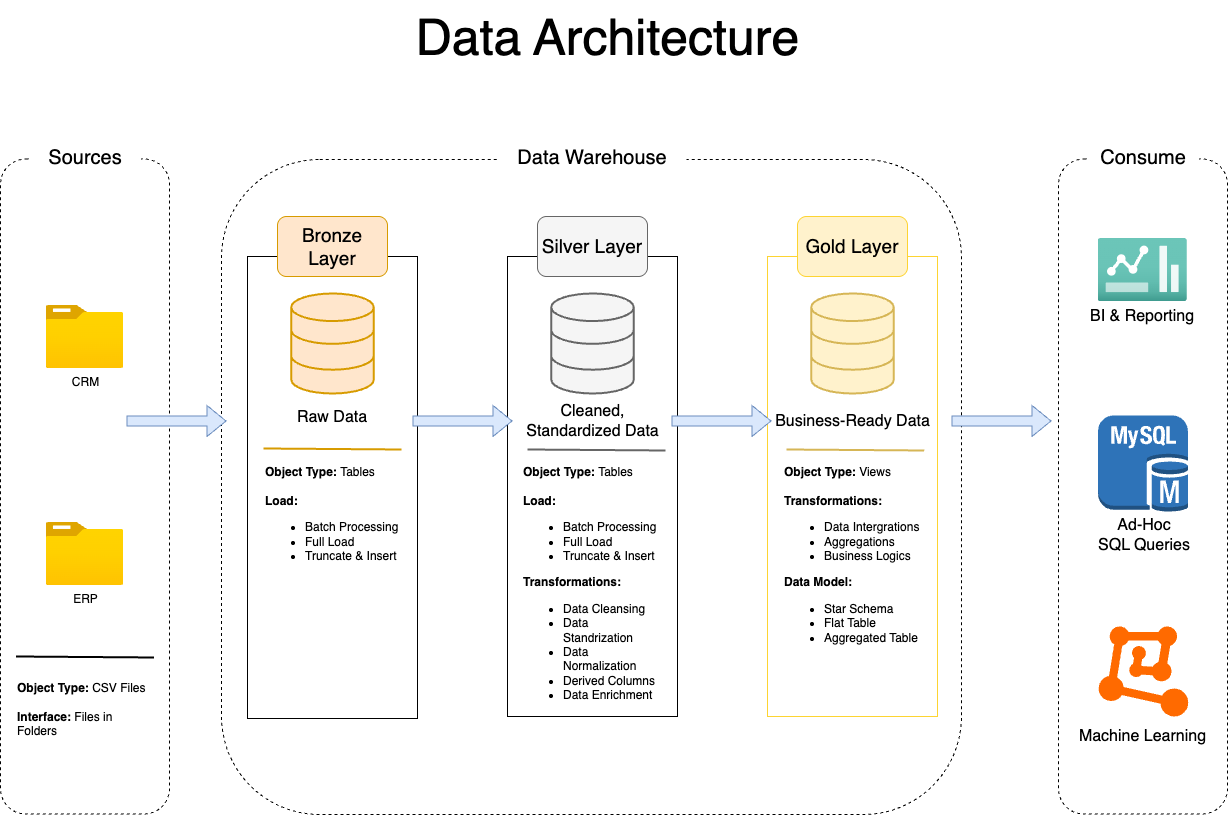

The diagram above was exported from draw.io. Its source (the exported page's mxGraphModel, read from the mxfile embedded in the PNG):
<mxGraphModel dx="1851" dy="1413" grid="0" gridSize="10" guides="1" tooltips="1" connect="1" arrows="1" fold="1" page="1" pageScale="1" pageWidth="827" pageHeight="1169" math="0" shadow="0">
  <root>
    <mxCell id="0" />
    <mxCell id="1" parent="0" />
    <mxCell id="O1DWiaECIwjqGD8SOsaT-110" value="" style="rounded=1;whiteSpace=wrap;html=1;strokeColor=default;fillColor=none;dashed=1;" vertex="1" parent="1">
      <mxGeometry x="203" y="326.5" width="169" height="655" as="geometry" />
    </mxCell>
    <mxCell id="O1DWiaECIwjqGD8SOsaT-93" value="" style="rounded=1;whiteSpace=wrap;html=1;strokeColor=default;fillColor=none;dashed=1;" vertex="1" parent="1">
      <mxGeometry x="424" y="327" width="740" height="655" as="geometry" />
    </mxCell>
    <mxCell id="O1DWiaECIwjqGD8SOsaT-47" value="" style="rounded=0;whiteSpace=wrap;html=1;fillColor=none;fontColor=#000000;strokeWidth=1;" vertex="1" parent="1">
      <mxGeometry x="450" y="424" width="170" height="462" as="geometry" />
    </mxCell>
    <mxCell id="O1DWiaECIwjqGD8SOsaT-48" value="&lt;font style=&quot;font-size: 19px;&quot;&gt;Bronze Layer&lt;/font&gt;" style="rounded=1;whiteSpace=wrap;html=1;strokeColor=#d79b00;strokeWidth=1;fillColor=#ffe6cc;fontColor=#000000;" vertex="1" parent="1">
      <mxGeometry x="480" y="384" width="110" height="60" as="geometry" />
    </mxCell>
    <mxCell id="O1DWiaECIwjqGD8SOsaT-62" value="ERP" style="image;aspect=fixed;html=1;points=[];align=center;fontSize=12;image=img/lib/azure2/general/Folder_Blank.svg;fontColor=#000000;strokeWidth=1;" vertex="1" parent="1">
      <mxGeometry x="248.69" y="690" width="77.63" height="63" as="geometry" />
    </mxCell>
    <mxCell id="O1DWiaECIwjqGD8SOsaT-69" value="" style="rounded=0;whiteSpace=wrap;html=1;fillColor=none;fontColor=#000000;strokeWidth=1;" vertex="1" parent="1">
      <mxGeometry x="710" y="424" width="170" height="460" as="geometry" />
    </mxCell>
    <mxCell id="O1DWiaECIwjqGD8SOsaT-70" value="&lt;font style=&quot;font-size: 19px;&quot;&gt;Silver Layer&lt;/font&gt;" style="rounded=1;whiteSpace=wrap;html=1;strokeColor=#666666;strokeWidth=1;fillColor=#f5f5f5;fontColor=#000000;" vertex="1" parent="1">
      <mxGeometry x="740" y="384" width="110" height="60" as="geometry" />
    </mxCell>
    <mxCell id="O1DWiaECIwjqGD8SOsaT-82" value="" style="rounded=0;whiteSpace=wrap;html=1;fillColor=none;fontColor=#000000;strokeWidth=1;strokeColor=light-dark(#FDD432,#261D00);" vertex="1" parent="1">
      <mxGeometry x="970" y="424" width="170" height="460" as="geometry" />
    </mxCell>
    <mxCell id="O1DWiaECIwjqGD8SOsaT-83" value="&lt;font style=&quot;font-size: 19px;&quot;&gt;Gold Layer&lt;/font&gt;" style="rounded=1;whiteSpace=wrap;html=1;strokeColor=light-dark(#FDD432,#261D00);strokeWidth=1;fillColor=#fff2cc;" vertex="1" parent="1">
      <mxGeometry x="1000" y="384" width="110" height="60" as="geometry" />
    </mxCell>
    <mxCell id="O1DWiaECIwjqGD8SOsaT-88" value="&lt;font style=&quot;font-size: 50px;&quot;&gt;Data Architecture&lt;/font&gt;" style="text;html=1;align=center;verticalAlign=middle;resizable=0;points=[];autosize=1;strokeColor=none;fillColor=none;" vertex="1" parent="1">
      <mxGeometry x="609" y="168" width="402" height="72" as="geometry" />
    </mxCell>
    <mxCell id="O1DWiaECIwjqGD8SOsaT-91" value="" style="shape=flexArrow;endArrow=classic;html=1;rounded=0;entryX=0;entryY=0.5;entryDx=0;entryDy=0;fillColor=#dae8fc;strokeColor=#6c8ebf;" edge="1" parent="1">
      <mxGeometry width="50" height="50" relative="1" as="geometry">
        <mxPoint x="329" y="588.5" as="sourcePoint" />
        <mxPoint x="429" y="588.5" as="targetPoint" />
      </mxGeometry>
    </mxCell>
    <mxCell id="O1DWiaECIwjqGD8SOsaT-94" value="" style="html=1;verticalLabelPosition=bottom;align=center;labelBackgroundColor=#ffffff;verticalAlign=top;strokeWidth=2;strokeColor=#d79b00;shadow=0;dashed=0;shape=mxgraph.ios7.icons.data;fillColor=#ffe6cc;" vertex="1" parent="1">
      <mxGeometry x="493.77" y="461" width="82.47" height="100" as="geometry" />
    </mxCell>
    <mxCell id="O1DWiaECIwjqGD8SOsaT-95" value="" style="html=1;verticalLabelPosition=bottom;align=center;labelBackgroundColor=#ffffff;verticalAlign=top;strokeWidth=2;strokeColor=#666666;shadow=0;dashed=0;shape=mxgraph.ios7.icons.data;fillColor=#f5f5f5;fontColor=#333333;" vertex="1" parent="1">
      <mxGeometry x="753.77" y="461" width="82.47" height="100" as="geometry" />
    </mxCell>
    <mxCell id="O1DWiaECIwjqGD8SOsaT-96" value="" style="html=1;verticalLabelPosition=bottom;align=center;labelBackgroundColor=#ffffff;verticalAlign=top;strokeWidth=2;strokeColor=#d6b656;shadow=0;dashed=0;shape=mxgraph.ios7.icons.data;fillColor=#fff2cc;" vertex="1" parent="1">
      <mxGeometry x="1013.77" y="461" width="82.47" height="100" as="geometry" />
    </mxCell>
    <mxCell id="O1DWiaECIwjqGD8SOsaT-97" value="&lt;font style=&quot;font-size: 20px;&quot;&gt;Data Warehouse&lt;/font&gt;" style="rounded=0;whiteSpace=wrap;html=1;strokeColor=none;" vertex="1" parent="1">
      <mxGeometry x="701" y="295" width="188" height="60" as="geometry" />
    </mxCell>
    <mxCell id="O1DWiaECIwjqGD8SOsaT-98" value="&lt;font style=&quot;font-size: 16px;&quot;&gt;Raw Data&lt;/font&gt;" style="text;html=1;align=center;verticalAlign=middle;whiteSpace=wrap;rounded=0;" vertex="1" parent="1">
      <mxGeometry x="491" y="570" width="88" height="30" as="geometry" />
    </mxCell>
    <mxCell id="O1DWiaECIwjqGD8SOsaT-100" value="&lt;span style=&quot;font-size: 16px;&quot;&gt;Cleaned, Standardized Data&lt;/span&gt;" style="text;html=1;align=center;verticalAlign=middle;whiteSpace=wrap;rounded=0;" vertex="1" parent="1">
      <mxGeometry x="721.5" y="574" width="147" height="30" as="geometry" />
    </mxCell>
    <mxCell id="O1DWiaECIwjqGD8SOsaT-101" value="&lt;span style=&quot;font-size: 16px;&quot;&gt;Business-Ready Data&lt;/span&gt;" style="text;html=1;align=center;verticalAlign=middle;whiteSpace=wrap;rounded=0;" vertex="1" parent="1">
      <mxGeometry x="971.75" y="574" width="166.5" height="30" as="geometry" />
    </mxCell>
    <mxCell id="O1DWiaECIwjqGD8SOsaT-102" value="" style="endArrow=none;html=1;rounded=0;exitX=0.124;exitY=0.588;exitDx=0;exitDy=0;exitPerimeter=0;entryX=0.935;entryY=0.591;entryDx=0;entryDy=0;entryPerimeter=0;fillColor=#ffe6cc;strokeColor=#d79b00;strokeWidth=2;" edge="1" parent="1">
      <mxGeometry width="50" height="50" relative="1" as="geometry">
        <mxPoint x="466.06999999999994" y="616" as="sourcePoint" />
        <mxPoint x="603.94" y="616.99" as="targetPoint" />
      </mxGeometry>
    </mxCell>
    <mxCell id="O1DWiaECIwjqGD8SOsaT-103" value="" style="endArrow=none;html=1;rounded=0;exitX=0.124;exitY=0.588;exitDx=0;exitDy=0;exitPerimeter=0;entryX=0.935;entryY=0.591;entryDx=0;entryDy=0;entryPerimeter=0;fillColor=#f5f5f5;strokeColor=#666666;strokeWidth=2;" edge="1" parent="1">
      <mxGeometry width="50" height="50" relative="1" as="geometry">
        <mxPoint x="730.0600000000001" y="617" as="sourcePoint" />
        <mxPoint x="867.9300000000002" y="617.99" as="targetPoint" />
      </mxGeometry>
    </mxCell>
    <mxCell id="O1DWiaECIwjqGD8SOsaT-104" value="" style="endArrow=none;html=1;rounded=0;exitX=0.124;exitY=0.588;exitDx=0;exitDy=0;exitPerimeter=0;entryX=0.935;entryY=0.591;entryDx=0;entryDy=0;entryPerimeter=0;fillColor=#fff2cc;strokeColor=#d6b656;strokeWidth=2;" edge="1" parent="1">
      <mxGeometry width="50" height="50" relative="1" as="geometry">
        <mxPoint x="989" y="617" as="sourcePoint" />
        <mxPoint x="1126.8700000000001" y="617.99" as="targetPoint" />
      </mxGeometry>
    </mxCell>
    <mxCell id="O1DWiaECIwjqGD8SOsaT-105" value="&lt;font&gt;&lt;b style=&quot;&quot;&gt;Object Type: &lt;/b&gt;Tables&lt;/font&gt;&lt;div&gt;&lt;font&gt;&lt;b style=&quot;&quot;&gt;&lt;br&gt;&lt;/b&gt;&lt;/font&gt;&lt;/div&gt;&lt;div&gt;&lt;font&gt;&lt;b style=&quot;&quot;&gt;Load:&lt;/b&gt;&lt;/font&gt;&lt;/div&gt;&lt;div&gt;&lt;ul&gt;&lt;li&gt;&lt;span style=&quot;background-color: transparent; color: light-dark(rgb(0, 0, 0), rgb(255, 255, 255));&quot;&gt;Batch Processing&lt;/span&gt;&lt;/li&gt;&lt;li&gt;&lt;span style=&quot;background-color: transparent; color: light-dark(rgb(0, 0, 0), rgb(255, 255, 255));&quot;&gt;Full Load&lt;/span&gt;&lt;/li&gt;&lt;li&gt;&lt;span style=&quot;background-color: transparent; color: light-dark(rgb(0, 0, 0), rgb(255, 255, 255));&quot;&gt;Truncate &amp;amp; Insert&lt;/span&gt;&lt;/li&gt;&lt;/ul&gt;&lt;/div&gt;" style="text;html=1;align=left;verticalAlign=top;whiteSpace=wrap;rounded=0;" vertex="1" parent="1">
      <mxGeometry x="466" y="626" width="140" height="119" as="geometry" />
    </mxCell>
    <mxCell id="O1DWiaECIwjqGD8SOsaT-107" value="&lt;font&gt;&lt;b style=&quot;&quot;&gt;Object Type: &lt;/b&gt;Tables&lt;/font&gt;&lt;div&gt;&lt;font&gt;&lt;b style=&quot;&quot;&gt;&lt;br&gt;&lt;/b&gt;&lt;/font&gt;&lt;/div&gt;&lt;div&gt;&lt;font&gt;&lt;b style=&quot;&quot;&gt;Load:&lt;/b&gt;&lt;/font&gt;&lt;/div&gt;&lt;div&gt;&lt;ul&gt;&lt;li&gt;&lt;span style=&quot;background-color: transparent; color: light-dark(rgb(0, 0, 0), rgb(255, 255, 255));&quot;&gt;Batch Processing&lt;/span&gt;&lt;/li&gt;&lt;li&gt;&lt;span style=&quot;background-color: transparent; color: light-dark(rgb(0, 0, 0), rgb(255, 255, 255));&quot;&gt;Full Load&lt;/span&gt;&lt;/li&gt;&lt;li&gt;&lt;span style=&quot;background-color: transparent; color: light-dark(rgb(0, 0, 0), rgb(255, 255, 255));&quot;&gt;Truncate &amp;amp; Insert&lt;/span&gt;&lt;/li&gt;&lt;/ul&gt;&lt;div&gt;&lt;b&gt;Transformations:&lt;/b&gt;&lt;/div&gt;&lt;/div&gt;&lt;div&gt;&lt;ul&gt;&lt;li&gt;Data Cleansing&lt;/li&gt;&lt;li&gt;Data Standrization&lt;/li&gt;&lt;li&gt;Data Normalization&lt;/li&gt;&lt;li&gt;Derived Columns&lt;/li&gt;&lt;li&gt;Data Enrichment&lt;/li&gt;&lt;/ul&gt;&lt;/div&gt;" style="text;html=1;align=left;verticalAlign=top;whiteSpace=wrap;rounded=0;labelPosition=center;verticalLabelPosition=middle;" vertex="1" parent="1">
      <mxGeometry x="724" y="626" width="140" height="248" as="geometry" />
    </mxCell>
    <mxCell id="O1DWiaECIwjqGD8SOsaT-108" value="&lt;font&gt;&lt;b style=&quot;&quot;&gt;Object Type: &lt;/b&gt;Views&lt;/font&gt;&lt;div&gt;&lt;br&gt;&lt;/div&gt;&lt;div&gt;&lt;div&gt;&lt;b&gt;Transformations:&lt;/b&gt;&lt;/div&gt;&lt;/div&gt;&lt;div&gt;&lt;ul&gt;&lt;li&gt;Data Intergrations&lt;/li&gt;&lt;li&gt;Aggregations&lt;/li&gt;&lt;li&gt;Business Logics&lt;/li&gt;&lt;/ul&gt;&lt;/div&gt;&lt;div&gt;&lt;b&gt;Data Model:&lt;/b&gt;&lt;/div&gt;&lt;div&gt;&lt;ul&gt;&lt;li&gt;Star Schema&lt;/li&gt;&lt;li&gt;Flat Table&lt;/li&gt;&lt;li&gt;Aggregated Table&lt;/li&gt;&lt;/ul&gt;&lt;/div&gt;" style="text;html=1;align=left;verticalAlign=top;whiteSpace=wrap;rounded=0;labelPosition=center;verticalLabelPosition=middle;" vertex="1" parent="1">
      <mxGeometry x="985" y="626" width="140" height="248" as="geometry" />
    </mxCell>
    <mxCell id="O1DWiaECIwjqGD8SOsaT-111" value="CRM" style="image;aspect=fixed;html=1;points=[];align=center;fontSize=12;image=img/lib/azure2/general/Folder_Blank.svg;fontColor=#000000;strokeWidth=1;" vertex="1" parent="1">
      <mxGeometry x="248.69" y="473" width="77.63" height="63" as="geometry" />
    </mxCell>
    <mxCell id="O1DWiaECIwjqGD8SOsaT-113" value="&lt;font style=&quot;font-size: 20px;&quot;&gt;Sources&lt;/font&gt;" style="rounded=0;whiteSpace=wrap;html=1;strokeColor=none;" vertex="1" parent="1">
      <mxGeometry x="231.51" y="295" width="112" height="60" as="geometry" />
    </mxCell>
    <mxCell id="O1DWiaECIwjqGD8SOsaT-114" value="" style="shape=flexArrow;endArrow=classic;html=1;rounded=0;entryX=0;entryY=0.5;entryDx=0;entryDy=0;fillColor=#dae8fc;strokeColor=#6c8ebf;" edge="1" parent="1">
      <mxGeometry width="50" height="50" relative="1" as="geometry">
        <mxPoint x="615" y="588.47" as="sourcePoint" />
        <mxPoint x="715" y="588.47" as="targetPoint" />
      </mxGeometry>
    </mxCell>
    <mxCell id="O1DWiaECIwjqGD8SOsaT-115" value="" style="shape=flexArrow;endArrow=classic;html=1;rounded=0;entryX=0;entryY=0.5;entryDx=0;entryDy=0;fillColor=#dae8fc;strokeColor=#6c8ebf;" edge="1" parent="1">
      <mxGeometry width="50" height="50" relative="1" as="geometry">
        <mxPoint x="874" y="588.47" as="sourcePoint" />
        <mxPoint x="974" y="588.47" as="targetPoint" />
      </mxGeometry>
    </mxCell>
    <mxCell id="O1DWiaECIwjqGD8SOsaT-116" value="" style="shape=flexArrow;endArrow=classic;html=1;rounded=0;entryX=0;entryY=0.5;entryDx=0;entryDy=0;fillColor=#dae8fc;strokeColor=#6c8ebf;" edge="1" parent="1">
      <mxGeometry width="50" height="50" relative="1" as="geometry">
        <mxPoint x="1154" y="588.47" as="sourcePoint" />
        <mxPoint x="1254" y="588.47" as="targetPoint" />
      </mxGeometry>
    </mxCell>
    <mxCell id="O1DWiaECIwjqGD8SOsaT-117" value="" style="rounded=1;whiteSpace=wrap;html=1;strokeColor=default;fillColor=none;dashed=1;" vertex="1" parent="1">
      <mxGeometry x="1261" y="326.5" width="169" height="655" as="geometry" />
    </mxCell>
    <mxCell id="O1DWiaECIwjqGD8SOsaT-118" value="&lt;font style=&quot;font-size: 20px;&quot;&gt;Consume&lt;/font&gt;" style="rounded=0;whiteSpace=wrap;html=1;strokeColor=none;" vertex="1" parent="1">
      <mxGeometry x="1289.51" y="295" width="112" height="60" as="geometry" />
    </mxCell>
    <mxCell id="O1DWiaECIwjqGD8SOsaT-119" value="" style="points=[];aspect=fixed;html=1;align=center;shadow=0;dashed=0;fillColor=#FF6A00;strokeColor=none;shape=mxgraph.alibaba_cloud.machine_learning;" vertex="1" parent="1">
      <mxGeometry x="1301.1399999999999" y="793.9" width="89.56" height="90.1" as="geometry" />
    </mxCell>
    <mxCell id="O1DWiaECIwjqGD8SOsaT-121" value="" style="image;aspect=fixed;html=1;points=[];align=center;fontSize=12;image=img/lib/azure2/general/Dashboard2.svg;" vertex="1" parent="1">
      <mxGeometry x="1300.62" y="406" width="89.25" height="63" as="geometry" />
    </mxCell>
    <mxCell id="O1DWiaECIwjqGD8SOsaT-122" value="" style="outlineConnect=0;dashed=0;verticalLabelPosition=bottom;verticalAlign=top;align=center;html=1;shape=mxgraph.aws3.mysql_db_instance;fillColor=#2E73B8;gradientColor=none;" vertex="1" parent="1">
      <mxGeometry x="1300.62" y="583" width="89.77" height="96.5" as="geometry" />
    </mxCell>
    <mxCell id="O1DWiaECIwjqGD8SOsaT-123" value="&lt;font style=&quot;font-size: 16px;&quot;&gt;BI &amp;amp; Reporting&lt;/font&gt;" style="text;html=1;align=center;verticalAlign=middle;whiteSpace=wrap;rounded=0;" vertex="1" parent="1">
      <mxGeometry x="1289.51" y="469" width="109.63" height="30" as="geometry" />
    </mxCell>
    <mxCell id="O1DWiaECIwjqGD8SOsaT-124" value="&lt;font style=&quot;font-size: 16px;&quot;&gt;Ad-Hoc&lt;/font&gt;&lt;div&gt;&lt;font style=&quot;font-size: 16px;&quot;&gt;SQL Queries&lt;/font&gt;&lt;/div&gt;" style="text;html=1;align=center;verticalAlign=middle;whiteSpace=wrap;rounded=0;" vertex="1" parent="1">
      <mxGeometry x="1291.88" y="688" width="109.63" height="30" as="geometry" />
    </mxCell>
    <mxCell id="O1DWiaECIwjqGD8SOsaT-125" value="&lt;font style=&quot;font-size: 16px;&quot;&gt;Machine Learning&lt;/font&gt;" style="text;html=1;align=center;verticalAlign=middle;whiteSpace=wrap;rounded=0;" vertex="1" parent="1">
      <mxGeometry x="1272.8500000000001" y="889" width="145.31" height="30" as="geometry" />
    </mxCell>
    <mxCell id="O1DWiaECIwjqGD8SOsaT-126" value="" style="endArrow=none;html=1;rounded=0;exitX=0.124;exitY=0.588;exitDx=0;exitDy=0;exitPerimeter=0;entryX=0.935;entryY=0.591;entryDx=0;entryDy=0;entryPerimeter=0;fillColor=#ffe6cc;strokeColor=#000000;strokeWidth=2;" edge="1" parent="1">
      <mxGeometry width="50" height="50" relative="1" as="geometry">
        <mxPoint x="218.56" y="824" as="sourcePoint" />
        <mxPoint x="356.4300000000001" y="824.99" as="targetPoint" />
      </mxGeometry>
    </mxCell>
    <mxCell id="O1DWiaECIwjqGD8SOsaT-127" value="&lt;font&gt;&lt;b style=&quot;&quot;&gt;Object Type: &lt;/b&gt;CSV Files&lt;/font&gt;&lt;div&gt;&lt;b style=&quot;background-color: transparent; color: light-dark(rgb(0, 0, 0), rgb(255, 255, 255));&quot;&gt;&lt;br&gt;&lt;/b&gt;&lt;/div&gt;&lt;div&gt;&lt;b style=&quot;background-color: transparent; color: light-dark(rgb(0, 0, 0), rgb(255, 255, 255));&quot;&gt;Interface: &lt;/b&gt;&lt;span style=&quot;background-color: transparent; color: light-dark(rgb(0, 0, 0), rgb(255, 255, 255));&quot;&gt;Files in Folders&lt;/span&gt;&lt;/div&gt;" style="text;html=1;align=left;verticalAlign=top;whiteSpace=wrap;rounded=0;" vertex="1" parent="1">
      <mxGeometry x="217.51" y="842" width="140" height="119" as="geometry" />
    </mxCell>
  </root>
</mxGraphModel>